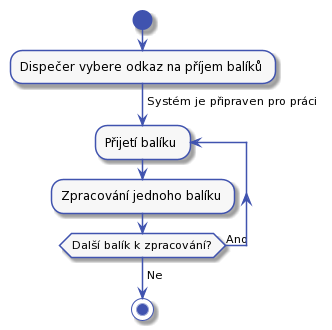

The diagram above was rendered by PlantUML. Its source (embedded in the PNG):
@startuml



skinparam activity {
    BorderColor #4053AF
    ArrowColor #4053AF
    FontName Roboto
    BackgroundColor #F7F7F7
    StartColor #4053AF
    EndColor #4053AF
}

skinparam activityDiamond {
    BorderColor #4053AF
    ArrowColor #4053AF
    FontName Roboto
    BackgroundColor #F7F7F7
}

skinparam actor {
    BorderColor #4053AF
    ArrowColor #4053AF
    FontName Roboto
    BackgroundColor #F7F7F7
}

skinparam useCase {
    BorderColor #4053AF
    ArrowColor #4053AF
    FontName Roboto
    BackgroundColor #F7F7F7
}

skinparam state {
    BorderColor #4053AF
    ArrowColor #4053AF
    FontName Roboto
    BackgroundColor #F7F7F7
}

skinparam sequence {
    ParticipantBorderColor #4053AF
    ParticipantBackgroundColor #F7F7F7
}

skinparam note {
    BorderColor #4053AF
    BackgroundColor #F7F7F7
}

skinparam object {
    BorderColor #4053AF
    BackgroundColor #F7F7F7
}

skinparam class {
    BorderColor #4053AF
    BackgroundColor #F7F7F7
}

start

:Dispečer vybere odkaz na příjem balíků;

-> Systém je připraven pro práci;

repeat :Přijetí balíku;
    :Zpracování jednoho balíku;
repeat while (Další balík k zpracování?) is (Ano)
->Ne;

stop
@enduml